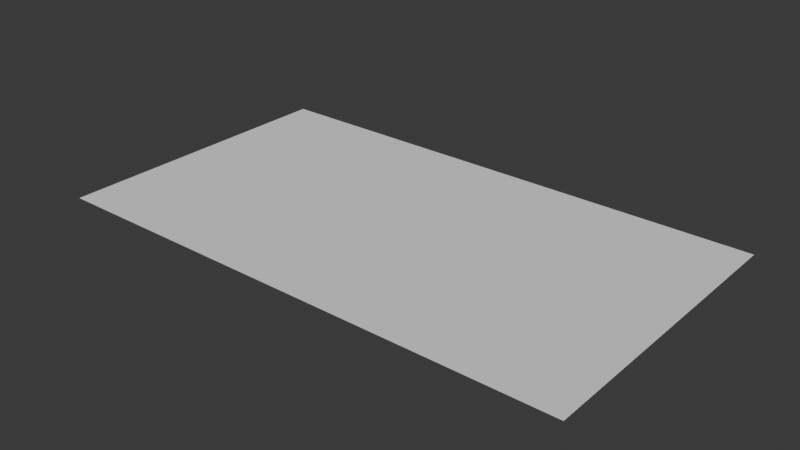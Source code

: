 # Source: screen.blend  (saved by Blender 4.1.23; exported with 4.5.12 LTS)
import bpy
from mathutils import Matrix  # noqa: F401  (used for matrix-valued properties, if any)

bpy.ops.wm.read_factory_settings(use_empty=True)
scene = bpy.context.scene
scene.name = 'Scene'

# ---- collections
col_collection = bpy.data.collections.new('Collection'); scene.collection.children.link(col_collection)

# ---- world
world_world = bpy.data.worlds.new('World'); scene.world = world_world
world_world.use_nodes = True; world_world.node_tree.nodes.clear()
_N = world_world.node_tree.nodes; _L = world_world.node_tree.links
n0 = _N.new('ShaderNodeOutputWorld'); n0.name = 'World Output'; n0.location = (300, 300)
n1 = _N.new('ShaderNodeBackground'); n1.name = 'Background'; n1.location = (10, 300)
n1.inputs[0].default_value = (0.05088, 0.05088, 0.05088, 1.0)
_L.new(n1.outputs[0], n0.inputs[0])
n0.is_active_output = True
world_world.color = (0.05088, 0.05088, 0.05088)
world_world.use_sun_shadow = False
world_world.sun_shadow_jitter_overblur = 0.0

# ---- meshes
me_plane = bpy.data.meshes.new('Plane')
me_plane.from_pydata([(-0.8, -0.45, 0.0), (0.8, -0.45, 0.0), (-0.8, 0.45, 0.0), (0.8, 0.45, 0.0)], [], [(0, 1, 3, 2)])
_uv = me_plane.uv_layers.new(name='UVMap')
_uv.uv.foreach_set('vector', [-0.0215, 1.011, -0.0215, -2.003, 1.674, -2.003, 1.674, 1.011])
me_plane.update()

# ---- objects
ob_plane = bpy.data.objects.new('Plane', me_plane)

# ---- transforms, parenting, visibility, modifiers, constraints
ob_plane.location = (0.0, 0.0, 0.0)

# ---- collection membership
col_collection.objects.link(ob_plane)

# ---- scene / render settings (as saved in the file)
scene.frame_start = 1; scene.frame_end = 250; scene.frame_set(1)
scene.render.engine = 'BLENDER_EEVEE_NEXT'
scene.cycles.sampling_pattern = 'TABULATED_SOBOL'
scene.eevee.ray_tracing_options.trace_max_roughness = 0.0
bpy.context.view_layer.update()

# ---- added for rendering (the .blend has no active camera and no usable light): camera, sun
cam_auto = bpy.data.cameras.new('AutoCamera')
cam_auto.lens = 50.0
cam_auto.sensor_width = 36.0
cam_auto.clip_end = 1000.0
ob_auto_camera = bpy.data.objects.new('AutoCamera', cam_auto)
scene.collection.objects.link(ob_auto_camera)
ob_auto_camera.location = (1.69849, -2.03818, 1.35879)
ob_auto_camera.rotation_euler = (1.09748, -7.21219e-08, 0.694738)
scene.camera = ob_auto_camera
light_auto_sun = bpy.data.lights.new('AutoSun', 'SUN')
light_auto_sun.energy = 3.0
light_auto_sun.angle = 0.0523599
ob_auto_sun = bpy.data.objects.new('AutoSun', light_auto_sun)
scene.collection.objects.link(ob_auto_sun)
ob_auto_sun.rotation_euler = (0.872665, 0.174533, 0.523599)
bpy.context.view_layer.update()
